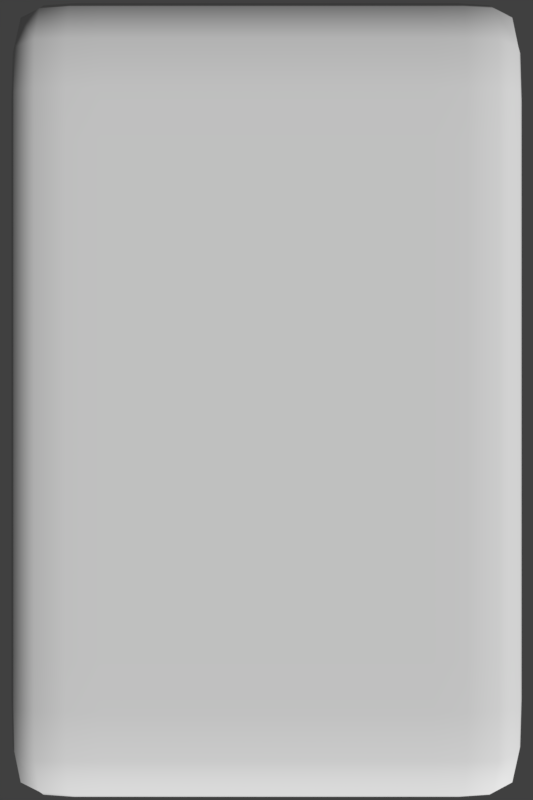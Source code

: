 # Source: card.blend  (saved by Blender 2.79.0; exported with 4.5.12 LTS)
import bpy
from mathutils import Matrix  # noqa: F401  (used for matrix-valued properties, if any)

bpy.ops.wm.read_factory_settings(use_empty=True)
scene = bpy.context.scene
scene.name = 'Scene'

# ---- collections
col_collection_1 = bpy.data.collections.new('Collection 1'); scene.collection.children.link(col_collection_1)

# ---- materials (node trees are filled in below, after node groups)
mat_material = bpy.data.materials.new('Material')
mat_material.alpha_threshold = 0.0
mat_material.use_transparent_shadow = False
mat_material.roughness = 0.5
mat_material.line_color = (0.0, 0.0, 0.0, 1.0)

# ---- material node trees

# ---- world
world_world = bpy.data.worlds.new('World'); scene.world = world_world
world_world.color = (0.05088, 0.05088, 0.05088)
world_world.use_sun_shadow = False
world_world.sun_shadow_jitter_overblur = 0.0
world_world.cycles.sampling_method = 'MANUAL'

# ---- cameras
cam_camera = bpy.data.cameras.new('Camera')
cam_camera.clip_end = 100.0
cam_camera.lens = 35.0
cam_camera.sensor_width = 32.0
cam_camera.sensor_height = 18.0
cam_camera.ortho_scale = 7.314
cam_camera.dof.focus_distance = 0.0
cam_camera.dof.aperture_fstop = 128.0

# ---- meshes
me_cube = bpy.data.meshes.new('Cube')
me_cube.from_pydata([(1.0, 1.0, -1.0), (1.0, -1.0, -1.0), (-1.0, -1.0, -1.0), (-1.0, 1.0, -1.0), (1.0, 1.0, 1.0), (1.0, -1.0, 1.0), (-1.0, -1.0, 1.0), (-1.0, 1.0, 1.0), (1.0, 1.0, -1.0), (1.0, -1.0, -1.0), (-1.0, -1.0, -1.0), (-1.0, 1.0, -1.0), (1.0, 1.0, 1.0), (1.0, -1.0, 1.0), (-1.0, -1.0, 1.0), (-1.0, 1.0, 1.0)], [], [(0, 3, 2, 1), (4, 5, 6, 7), (0, 1, 5, 4), (1, 2, 6, 5), (2, 3, 7, 6), (4, 7, 3, 0), (12, 8, 11, 15), (15, 11, 10, 14), (13, 14, 10, 9), (13, 9, 8, 12), (15, 14, 13, 12), (8, 9, 10, 11)])
me_cube.polygons.foreach_set('use_smooth', [True] * 12)
_k = {(10, 11): 0.56078, (10, 14): 0.56078, (9, 10): 0.56078, (8, 11): 0.56078, (12, 13): 0.56078, (8, 9): 0.56078, (9, 13): 0.56078, (13, 14): 0.56078, (14, 15): 0.56078, (11, 15): 0.56078, (12, 15): 0.56078, (8, 12): 0.56078}
me_cube.attributes.new('crease_edge', 'FLOAT', 'EDGE').data.foreach_set('value', [_k.get((min(e.vertices), max(e.vertices)), 0.0) for e in me_cube.edges])
me_cube.materials.append(mat_material)
me_cube.use_remesh_preserve_volume = False
me_cube.use_remesh_preserve_attributes = False
me_cube.use_mirror_vertex_groups = False
me_cube.update()

# ---- objects
ob_cube = bpy.data.objects.new('Cube', me_cube)
ob_camera = bpy.data.objects.new('Camera', cam_camera)

# ---- transforms, parenting, visibility, modifiers, constraints
ob_cube.location = (0.0, 0.0, 0.0)
ob_cube.scale = (0.9, 1.4, 1.0)
ob_cube.lock_rotations_4d = False
ob_cube.empty_display_type = 'ARROWS'
ob_cube.lineart.crease_threshold = 0.0
_m = ob_cube.modifiers.new('Subsurf', 'SUBSURF')
_m.uv_smooth = 'PRESERVE_CORNERS'
_m.levels = 4
_m.render_levels = 4
_m.show_only_control_edges = False
ob_camera.location = (0.0, 0.0, 3.941)
ob_camera.lock_rotations_4d = False
ob_camera.empty_display_type = 'ARROWS'
ob_camera.color = (0.0, 0.0, 0.0, 0.0)
ob_camera.display_type = 'WIRE'
ob_camera.lineart.crease_threshold = 0.0

# ---- collection membership
col_collection_1.objects.link(ob_cube)
col_collection_1.objects.link(ob_camera)

# ---- scene / render settings (as saved in the file)
scene.camera = ob_camera
scene.frame_start = 1; scene.frame_end = 250; scene.frame_set(1)
scene.render.engine = 'BLENDER_EEVEE_NEXT'
scene.render.resolution_x = 512
scene.render.resolution_y = 768
scene.render.resolution_percentage = 50
scene.render.dither_intensity = 0.0
scene.cycles.use_denoising = False
scene.cycles.samples = 128
scene.cycles.sampling_pattern = 'TABULATED_SOBOL'
scene.cycles.use_adaptive_sampling = False
scene.cycles.use_light_tree = False
scene.cycles.blur_glossy = 0.0
scene.cycles.sample_clamp_indirect = 0.0
scene.view_settings.view_transform = 'Standard'
bpy.context.view_layer.update()

# ---- added for rendering (the .blend has no usable light): sun
light_auto_sun = bpy.data.lights.new('AutoSun', 'SUN')
light_auto_sun.energy = 3.0
light_auto_sun.angle = 0.0523599
ob_auto_sun = bpy.data.objects.new('AutoSun', light_auto_sun)
scene.collection.objects.link(ob_auto_sun)
ob_auto_sun.rotation_euler = (0.872665, 0.174533, 0.523599)
bpy.context.view_layer.update()
